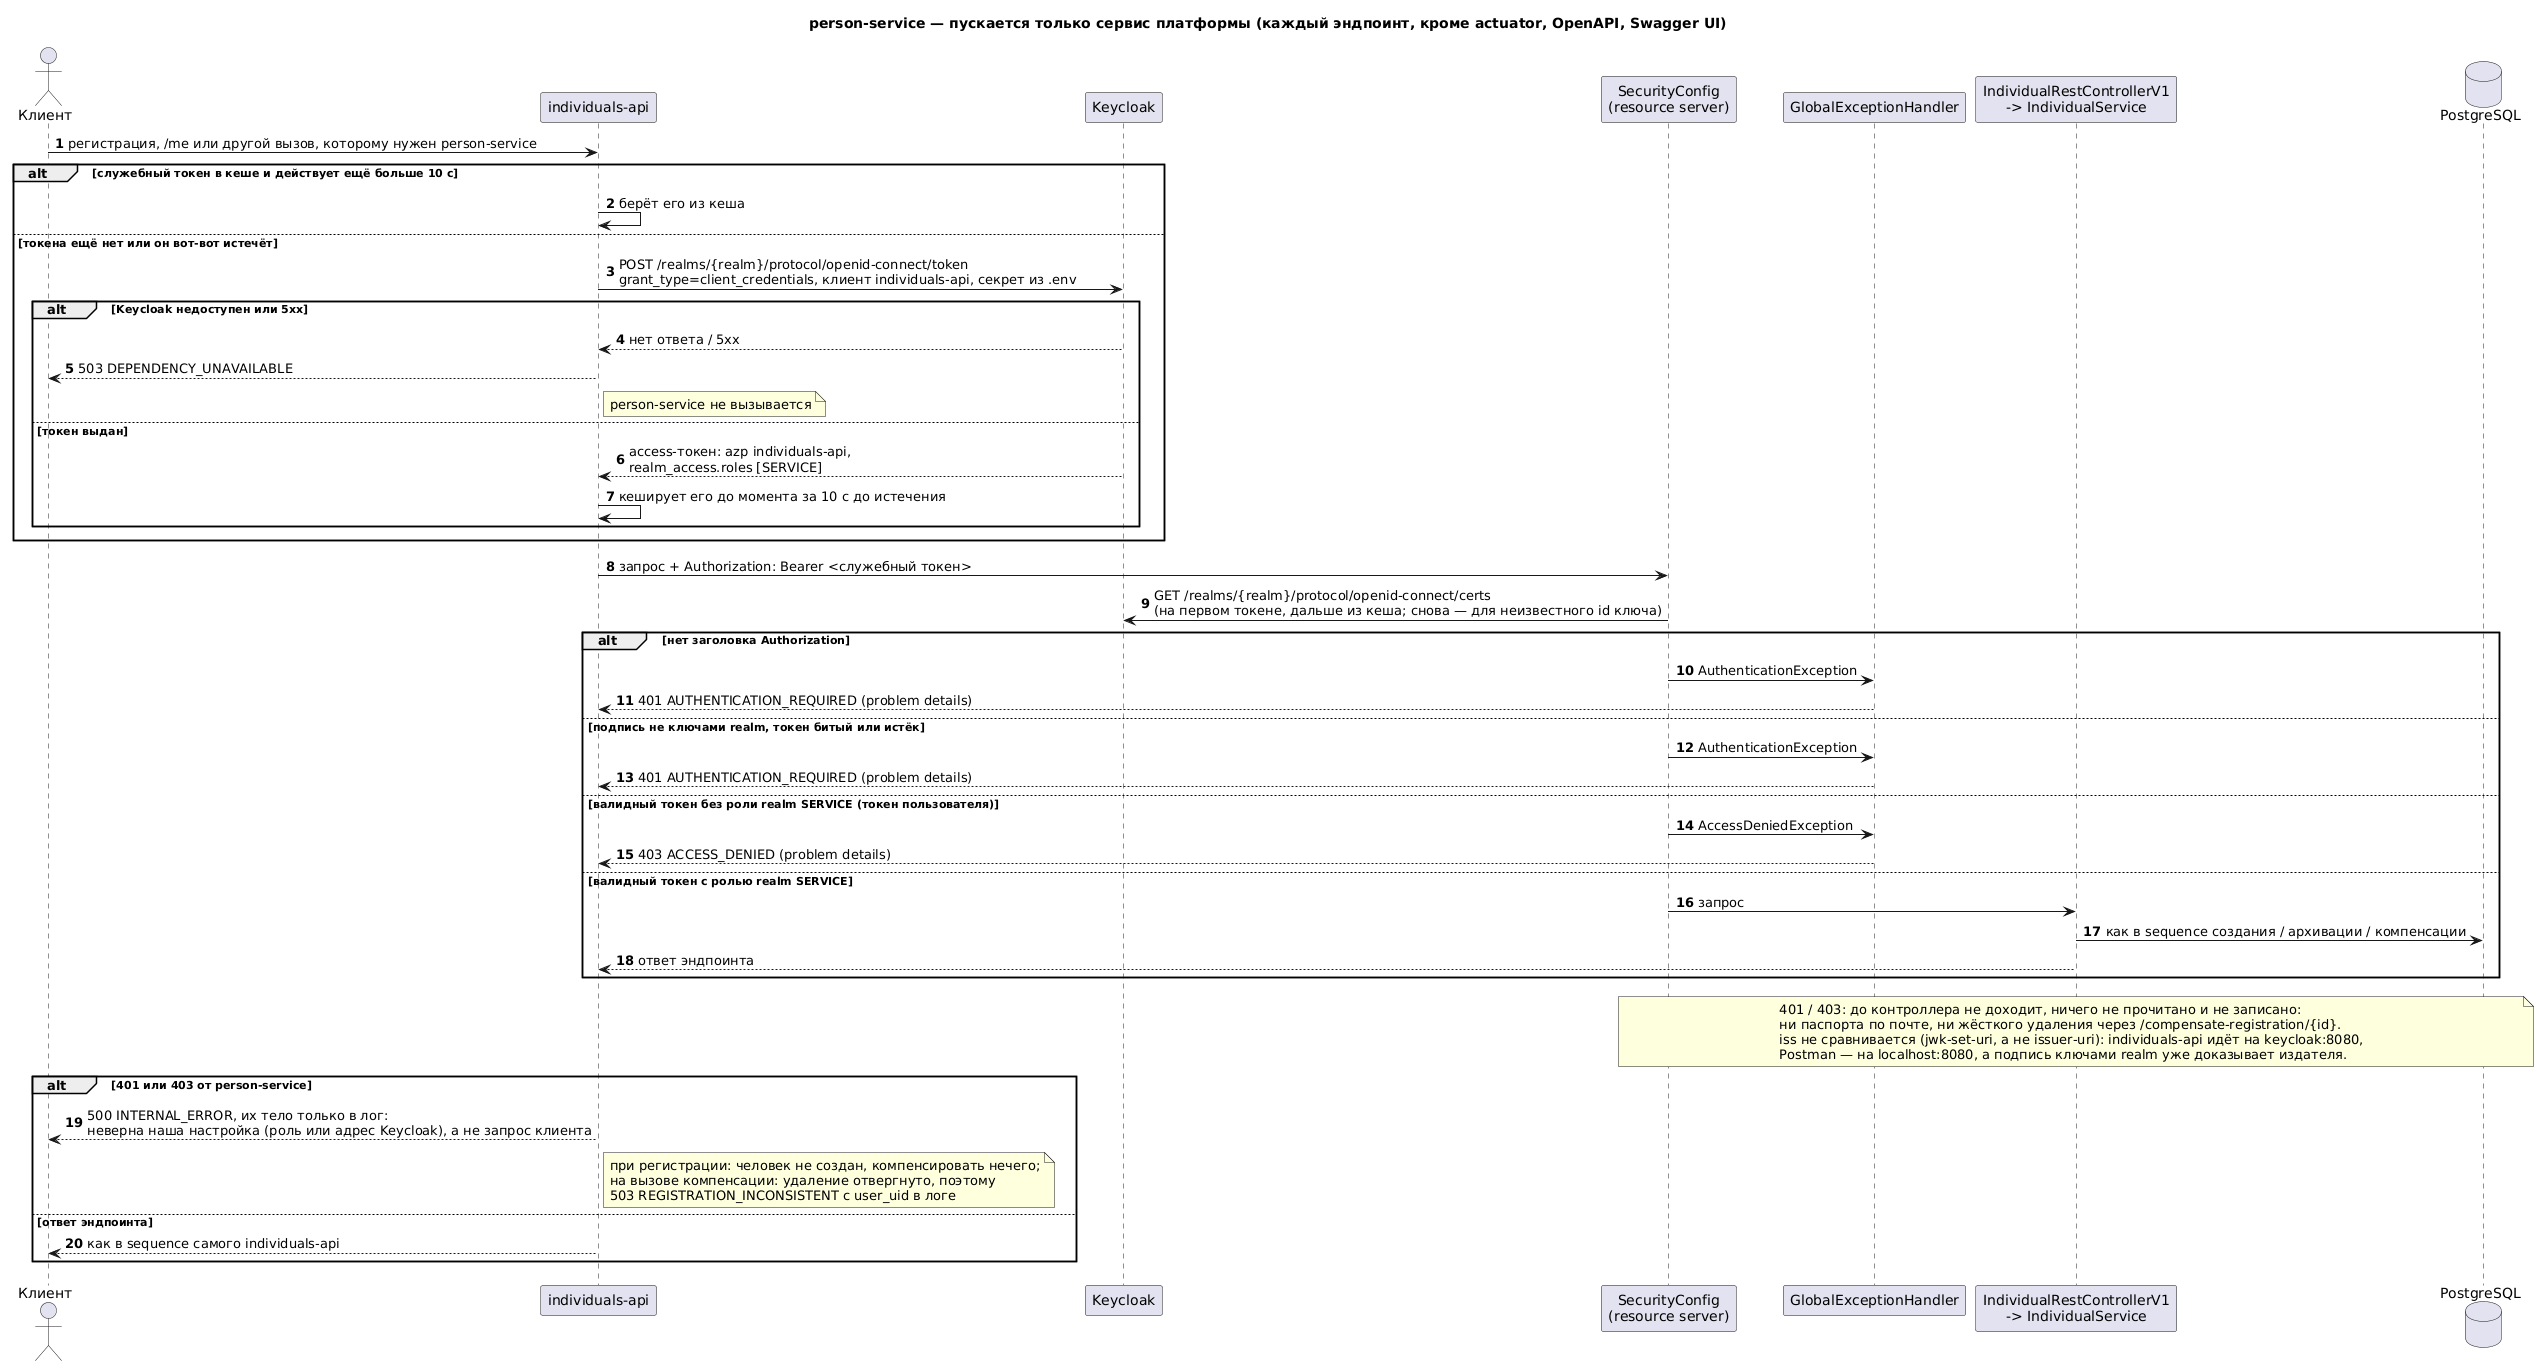

The diagram above was rendered by PlantUML. Its source (embedded in the PNG):
@startuml sequence-service-token
title person-service — пускается только сервис платформы (каждый эндпоинт, кроме actuator, OpenAPI, Swagger UI)

autonumber
skinparam shadowing false

actor "Клиент" as Client
participant "individuals-api" as IA
participant "Keycloak" as KC
participant "SecurityConfig\n(resource server)" as Sec
participant "GlobalExceptionHandler" as Err
participant "IndividualRestControllerV1\n-> IndividualService" as App
database "PostgreSQL" as DB

Client -> IA : регистрация, /me или другой вызов, которому нужен person-service
alt служебный токен в кеше и действует ещё больше 10 с
  IA -> IA : берёт его из кеша
else токена ещё нет или он вот-вот истечёт
  IA -> KC : POST /realms/{realm}/protocol/openid-connect/token\ngrant_type=client_credentials, клиент individuals-api, секрет из .env
  alt Keycloak недоступен или 5xx
    KC --> IA : нет ответа / 5xx
    IA --> Client : 503 DEPENDENCY_UNAVAILABLE
    note right of IA : person-service не вызывается
  else токен выдан
    KC --> IA : access-токен: azp individuals-api,\nrealm_access.roles [SERVICE]
    IA -> IA : кеширует его до момента за 10 с до истечения
  end
end
IA -> Sec : запрос + Authorization: Bearer <служебный токен>
Sec -> KC : GET /realms/{realm}/protocol/openid-connect/certs\n(на первом токене, дальше из кеша; снова — для неизвестного id ключа)
alt нет заголовка Authorization
  Sec -> Err : AuthenticationException
  Err --> IA : 401 AUTHENTICATION_REQUIRED (problem details)
else подпись не ключами realm, токен битый или истёк
  Sec -> Err : AuthenticationException
  Err --> IA : 401 AUTHENTICATION_REQUIRED (problem details)
else валидный токен без роли realm SERVICE (токен пользователя)
  Sec -> Err : AccessDeniedException
  Err --> IA : 403 ACCESS_DENIED (problem details)
else валидный токен с ролью realm SERVICE
  Sec -> App : запрос
  App -> DB : как в sequence создания / архивации / компенсации
  App --> IA : ответ эндпоинта
end
note over Sec, DB
  401 / 403: до контроллера не доходит, ничего не прочитано и не записано:
  ни паспорта по почте, ни жёсткого удаления через /compensate-registration/{id}.
  iss не сравнивается (jwk-set-uri, а не issuer-uri): individuals-api идёт на keycloak:8080,
  Postman — на localhost:8080, а подпись ключами realm уже доказывает издателя.
end note
alt 401 или 403 от person-service
  IA --> Client : 500 INTERNAL_ERROR, их тело только в лог:\nневерна наша настройка (роль или адрес Keycloak), а не запрос клиента
  note right of IA
    при регистрации: человек не создан, компенсировать нечего;
    на вызове компенсации: удаление отвергнуто, поэтому
    503 REGISTRATION_INCONSISTENT с user_uid в логе
  end note
else ответ эндпоинта
  IA --> Client : как в sequence самого individuals-api
end
@enduml